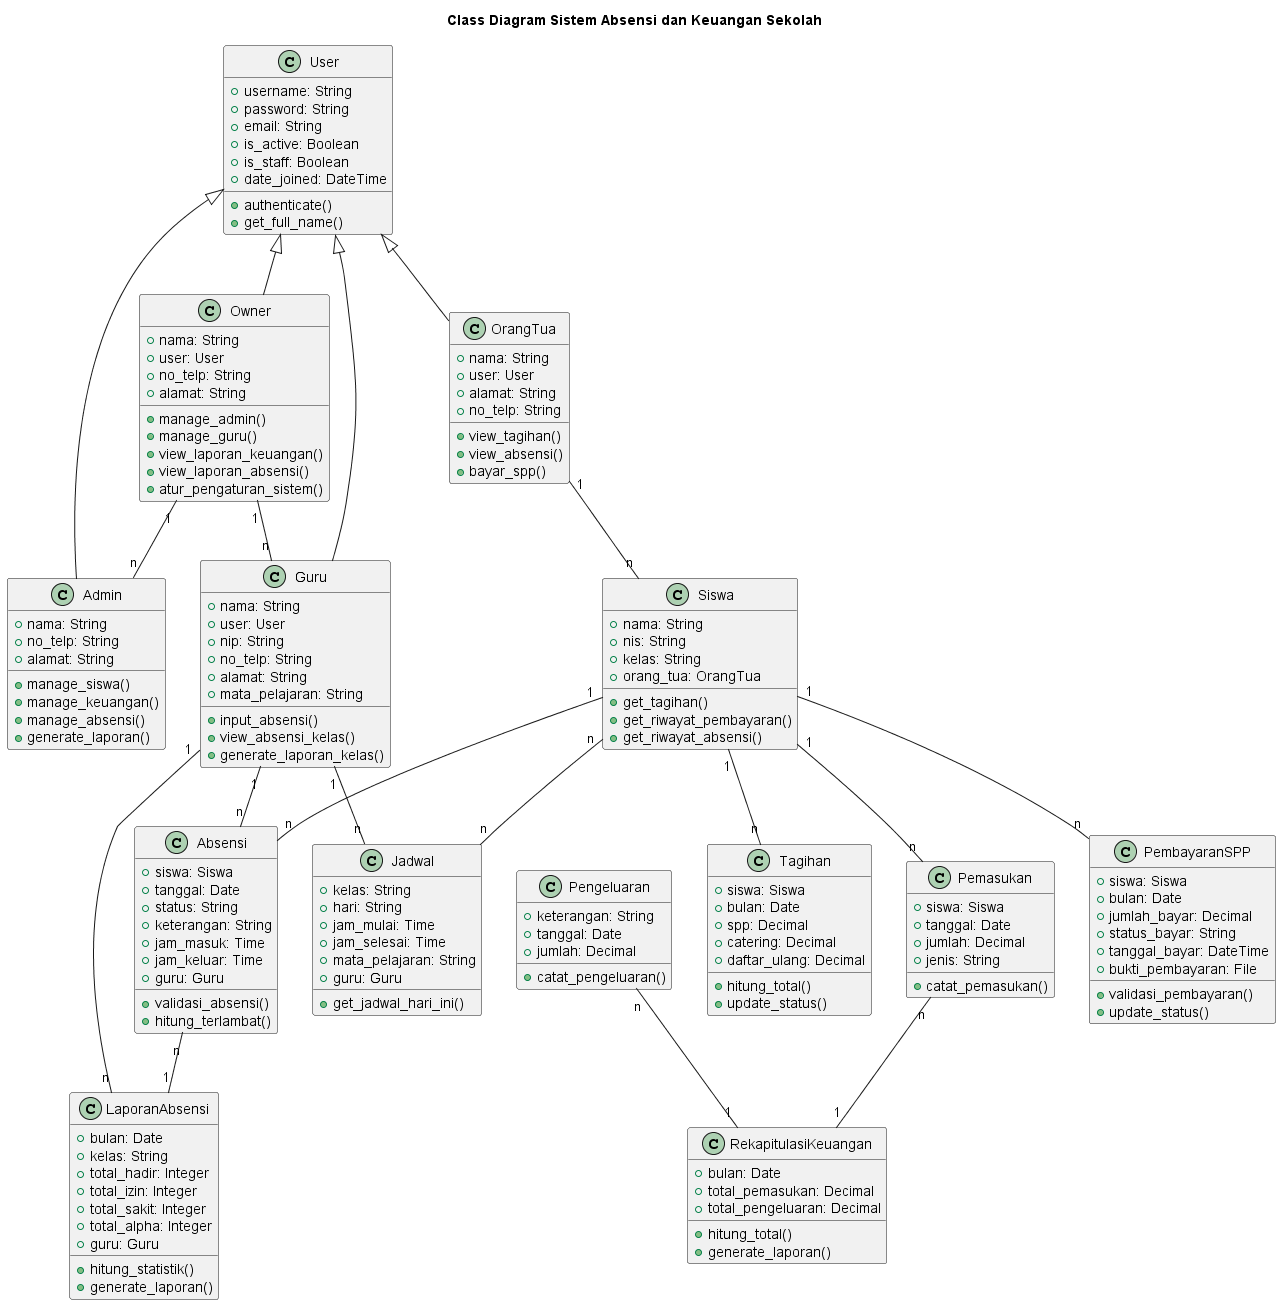

The diagram above was rendered by PlantUML. Its source (embedded in the PNG):
@startuml
title Class Diagram Sistem Absensi dan Keuangan Sekolah

class User {
    +username: String
    +password: String
    +email: String
    +is_active: Boolean
    +is_staff: Boolean
    +date_joined: DateTime
    +authenticate()
    +get_full_name()
}

class Owner {
    +nama: String
    +user: User
    +no_telp: String
    +alamat: String
    +manage_admin()
    +manage_guru()
    +view_laporan_keuangan()
    +view_laporan_absensi()
    +atur_pengaturan_sistem()
}

class Admin {
    +nama: String
    +no_telp: String
    +alamat: String
    +manage_siswa()
    +manage_keuangan()
    +manage_absensi()
    +generate_laporan()
}

class Guru {
    +nama: String
    +user: User
    +nip: String
    +no_telp: String
    +alamat: String
    +mata_pelajaran: String
    +input_absensi()
    +view_absensi_kelas()
    +generate_laporan_kelas()
}

class OrangTua {
    +nama: String
    +user: User
    +alamat: String
    +no_telp: String
    +view_tagihan()
    +view_absensi()
    +bayar_spp()
}

class Siswa {
    +nama: String
    +nis: String
    +kelas: String
    +orang_tua: OrangTua
    +get_tagihan()
    +get_riwayat_pembayaran()
    +get_riwayat_absensi()
}

class Absensi {
    +siswa: Siswa
    +tanggal: Date
    +status: String
    +keterangan: String
    +jam_masuk: Time
    +jam_keluar: Time
    +guru: Guru
    +validasi_absensi()
    +hitung_terlambat()
}

class Jadwal {
    +kelas: String
    +hari: String
    +jam_mulai: Time
    +jam_selesai: Time
    +mata_pelajaran: String
    +guru: Guru
    +get_jadwal_hari_ini()
}

class PembayaranSPP {
    +siswa: Siswa
    +bulan: Date
    +jumlah_bayar: Decimal
    +status_bayar: String
    +tanggal_bayar: DateTime
    +bukti_pembayaran: File
    +validasi_pembayaran()
    +update_status()
}

class Tagihan {
    +siswa: Siswa
    +bulan: Date
    +spp: Decimal
    +catering: Decimal
    +daftar_ulang: Decimal
    +hitung_total()
    +update_status()
}

class Pemasukan {
    +siswa: Siswa
    +tanggal: Date
    +jumlah: Decimal
    +jenis: String
    +catat_pemasukan()
}

class Pengeluaran {
    +keterangan: String
    +tanggal: Date
    +jumlah: Decimal
    +catat_pengeluaran()
}

class RekapitulasiKeuangan {
    +bulan: Date
    +total_pemasukan: Decimal
    +total_pengeluaran: Decimal
    +hitung_total()
    +generate_laporan()
}

class LaporanAbsensi {
    +bulan: Date
    +kelas: String
    +total_hadir: Integer
    +total_izin: Integer
    +total_sakit: Integer
    +total_alpha: Integer
    +guru: Guru
    +hitung_statistik()
    +generate_laporan()
}

'Relationships
User <|-- Owner
User <|-- Admin
User <|-- Guru
User <|-- OrangTua
Owner "1" -- "n" Admin
Owner "1" -- "n" Guru
OrangTua "1" -- "n" Siswa
Siswa "1" -- "n" Absensi
Siswa "1" -- "n" PembayaranSPP
Siswa "1" -- "n" Tagihan
Siswa "1" -- "n" Pemasukan
Siswa "n" -- "n" Jadwal
Guru "1" -- "n" Absensi
Guru "1" -- "n" Jadwal
Guru "1" -- "n" LaporanAbsensi
Pemasukan "n" -- "1" RekapitulasiKeuangan
Pengeluaran "n" -- "1" RekapitulasiKeuangan
Absensi "n" -- "1" LaporanAbsensi 
@enduml